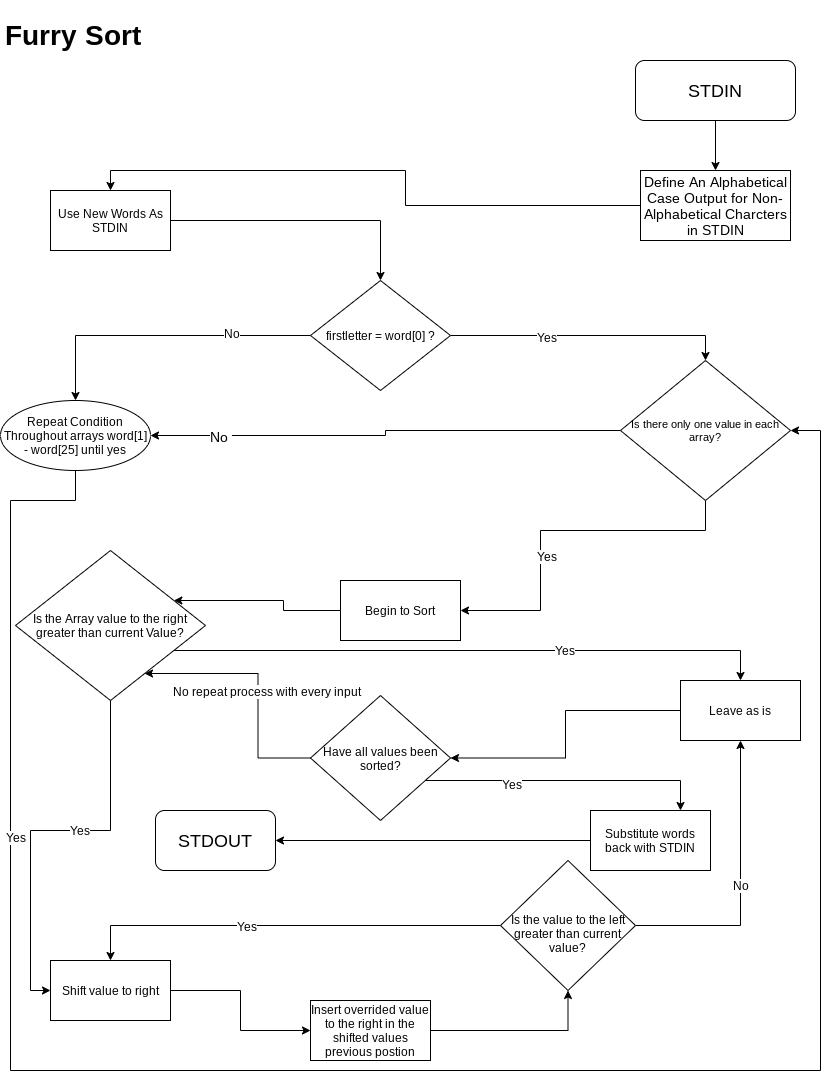

The diagram above was exported from draw.io. Its source (the exported page's mxGraphModel, read from the mxfile embedded in the PNG):
<mxGraphModel dx="1019" dy="527" grid="1" gridSize="10" guides="1" tooltips="1" connect="1" arrows="1" fold="1" page="1" pageScale="1" pageWidth="850" pageHeight="1100" math="0" shadow="0">
  <root>
    <mxCell id="0" />
    <mxCell id="1" parent="0" />
    <mxCell id="Ku_z8ys-hpG11ndyumB2-5" style="edgeStyle=orthogonalEdgeStyle;rounded=0;orthogonalLoop=1;jettySize=auto;html=1;entryX=0.5;entryY=0;entryDx=0;entryDy=0;fontSize=18;" parent="1" source="Ku_z8ys-hpG11ndyumB2-2" target="Ku_z8ys-hpG11ndyumB2-4" edge="1">
      <mxGeometry relative="1" as="geometry" />
    </mxCell>
    <mxCell id="Ku_z8ys-hpG11ndyumB2-2" value="STDIN" style="rounded=1;whiteSpace=wrap;html=1;fontSize=18;" parent="1" vertex="1">
      <mxGeometry x="655" y="80" width="160" height="60" as="geometry" />
    </mxCell>
    <mxCell id="Ku_z8ys-hpG11ndyumB2-11" style="edgeStyle=orthogonalEdgeStyle;rounded=0;orthogonalLoop=1;jettySize=auto;html=1;entryX=0.5;entryY=0;entryDx=0;entryDy=0;fontSize=12;" parent="1" source="Ku_z8ys-hpG11ndyumB2-3" target="d8M1nxejZQlbV1YxGIju-1" edge="1">
      <mxGeometry relative="1" as="geometry">
        <mxPoint x="200" y="530" as="targetPoint" />
      </mxGeometry>
    </mxCell>
    <mxCell id="Ku_z8ys-hpG11ndyumB2-12" value="No" style="edgeLabel;html=1;align=center;verticalAlign=middle;resizable=0;points=[];fontSize=12;" parent="Ku_z8ys-hpG11ndyumB2-11" connectable="0" vertex="1">
      <mxGeometry x="-0.47" y="-3" relative="1" as="geometry">
        <mxPoint as="offset" />
      </mxGeometry>
    </mxCell>
    <mxCell id="Ku_z8ys-hpG11ndyumB2-13" style="edgeStyle=orthogonalEdgeStyle;rounded=0;orthogonalLoop=1;jettySize=auto;html=1;fontSize=12;entryX=0.5;entryY=0;entryDx=0;entryDy=0;" parent="1" source="Ku_z8ys-hpG11ndyumB2-3" target="Ku_z8ys-hpG11ndyumB2-14" edge="1">
      <mxGeometry relative="1" as="geometry">
        <mxPoint x="620" y="465" as="targetPoint" />
      </mxGeometry>
    </mxCell>
    <mxCell id="d8M1nxejZQlbV1YxGIju-25" value="Yes" style="edgeLabel;html=1;align=center;verticalAlign=middle;resizable=0;points=[];fontSize=12;" parent="Ku_z8ys-hpG11ndyumB2-13" connectable="0" vertex="1">
      <mxGeometry x="-0.3235" y="-1" relative="1" as="geometry">
        <mxPoint as="offset" />
      </mxGeometry>
    </mxCell>
    <mxCell id="Ku_z8ys-hpG11ndyumB2-3" value="firstletter = word[0] ?" style="rhombus;whiteSpace=wrap;html=1;fontSize=12;" parent="1" vertex="1">
      <mxGeometry x="330" y="300" width="140" height="110" as="geometry" />
    </mxCell>
    <mxCell id="Ku_z8ys-hpG11ndyumB2-7" style="edgeStyle=orthogonalEdgeStyle;rounded=0;orthogonalLoop=1;jettySize=auto;html=1;fontSize=14;entryX=0.5;entryY=0;entryDx=0;entryDy=0;" parent="1" source="Ku_z8ys-hpG11ndyumB2-4" target="d8M1nxejZQlbV1YxGIju-30" edge="1">
      <mxGeometry relative="1" as="geometry">
        <mxPoint x="390" y="180" as="targetPoint" />
      </mxGeometry>
    </mxCell>
    <mxCell id="Ku_z8ys-hpG11ndyumB2-4" value="Define An Alphabetical Case Output for Non-Alphabetical Charcters in STDIN" style="rounded=0;whiteSpace=wrap;fontSize=14;" parent="1" vertex="1">
      <mxGeometry x="660" y="190" width="150" height="70" as="geometry" />
    </mxCell>
    <mxCell id="Ku_z8ys-hpG11ndyumB2-6" value="&lt;h1&gt;Furry Sort&lt;/h1&gt;" style="text;html=1;strokeColor=none;fillColor=none;spacing=5;spacingTop=-20;whiteSpace=wrap;overflow=hidden;rounded=0;fontSize=14;" parent="1" vertex="1">
      <mxGeometry x="20" y="30" width="190" height="120" as="geometry" />
    </mxCell>
    <mxCell id="Ku_z8ys-hpG11ndyumB2-15" style="edgeStyle=orthogonalEdgeStyle;rounded=0;orthogonalLoop=1;jettySize=auto;html=1;fontSize=12;entryX=1;entryY=0.5;entryDx=0;entryDy=0;entryPerimeter=0;" parent="1" source="Ku_z8ys-hpG11ndyumB2-14" target="d8M1nxejZQlbV1YxGIju-44" edge="1">
      <mxGeometry relative="1" as="geometry">
        <mxPoint x="460" y="640" as="targetPoint" />
        <Array as="points">
          <mxPoint x="560" y="550" />
          <mxPoint x="560" y="630" />
        </Array>
      </mxGeometry>
    </mxCell>
    <mxCell id="d8M1nxejZQlbV1YxGIju-24" value="Yes" style="edgeLabel;html=1;align=center;verticalAlign=middle;resizable=0;points=[];fontSize=12;" parent="Ku_z8ys-hpG11ndyumB2-15" connectable="0" vertex="1">
      <mxGeometry x="0.2421" y="5" relative="1" as="geometry">
        <mxPoint as="offset" />
      </mxGeometry>
    </mxCell>
    <mxCell id="d8M1nxejZQlbV1YxGIju-5" style="edgeStyle=orthogonalEdgeStyle;rounded=0;orthogonalLoop=1;jettySize=auto;html=1;fontSize=14;entryX=1;entryY=0.5;entryDx=0;entryDy=0;" parent="1" source="Ku_z8ys-hpG11ndyumB2-14" target="d8M1nxejZQlbV1YxGIju-1" edge="1">
      <mxGeometry relative="1" as="geometry">
        <mxPoint x="560" y="450" as="targetPoint" />
      </mxGeometry>
    </mxCell>
    <mxCell id="d8M1nxejZQlbV1YxGIju-7" value="No&amp;nbsp;" style="edgeLabel;html=1;align=center;verticalAlign=middle;resizable=0;points=[];fontSize=14;" parent="d8M1nxejZQlbV1YxGIju-5" connectable="0" vertex="1">
      <mxGeometry x="0.7419" y="-3" relative="1" as="geometry">
        <mxPoint x="8" y="3" as="offset" />
      </mxGeometry>
    </mxCell>
    <mxCell id="Ku_z8ys-hpG11ndyumB2-14" value="Is there only one value in each array?" style="rhombus;whiteSpace=wrap;html=1;fontSize=11;" parent="1" vertex="1">
      <mxGeometry x="640" y="380" width="170" height="140" as="geometry" />
    </mxCell>
    <mxCell id="Ku_z8ys-hpG11ndyumB2-16" value="STDOUT" style="rounded=1;whiteSpace=wrap;html=1;fontSize=18;" parent="1" vertex="1">
      <mxGeometry x="175" y="830" width="120" height="60" as="geometry" />
    </mxCell>
    <mxCell id="d8M1nxejZQlbV1YxGIju-21" style="edgeStyle=orthogonalEdgeStyle;rounded=0;orthogonalLoop=1;jettySize=auto;html=1;fontSize=12;entryX=1;entryY=0.5;entryDx=0;entryDy=0;exitX=0.5;exitY=1;exitDx=0;exitDy=0;" parent="1" source="d8M1nxejZQlbV1YxGIju-1" target="Ku_z8ys-hpG11ndyumB2-14" edge="1">
      <mxGeometry relative="1" as="geometry">
        <mxPoint x="95" y="690" as="targetPoint" />
        <Array as="points">
          <mxPoint x="95" y="520" />
          <mxPoint x="30" y="520" />
          <mxPoint x="30" y="1090" />
          <mxPoint x="840" y="1090" />
          <mxPoint x="840" y="450" />
        </Array>
      </mxGeometry>
    </mxCell>
    <mxCell id="d8M1nxejZQlbV1YxGIju-23" value="Yes" style="edgeLabel;html=1;align=center;verticalAlign=middle;resizable=0;points=[];fontSize=12;" parent="d8M1nxejZQlbV1YxGIju-21" connectable="0" vertex="1">
      <mxGeometry x="-0.5977" y="4" relative="1" as="geometry">
        <mxPoint as="offset" />
      </mxGeometry>
    </mxCell>
    <mxCell id="d8M1nxejZQlbV1YxGIju-1" value="Repeat Condition Throughout arrays word[1] - word[25] until yes" style="ellipse;whiteSpace=wrap;html=1;" parent="1" vertex="1">
      <mxGeometry x="20" y="420" width="150" height="70" as="geometry" />
    </mxCell>
    <mxCell id="d8M1nxejZQlbV1YxGIju-31" style="edgeStyle=orthogonalEdgeStyle;rounded=0;orthogonalLoop=1;jettySize=auto;html=1;fontSize=12;" parent="1" source="d8M1nxejZQlbV1YxGIju-30" target="Ku_z8ys-hpG11ndyumB2-3" edge="1">
      <mxGeometry relative="1" as="geometry" />
    </mxCell>
    <mxCell id="d8M1nxejZQlbV1YxGIju-30" value="Use New Words As STDIN" style="rounded=0;whiteSpace=wrap;html=1;fontSize=12;" parent="1" vertex="1">
      <mxGeometry x="70" y="210" width="120" height="60" as="geometry" />
    </mxCell>
    <mxCell id="d8M1nxejZQlbV1YxGIju-33" style="edgeStyle=orthogonalEdgeStyle;rounded=0;orthogonalLoop=1;jettySize=auto;html=1;entryX=1;entryY=0.5;entryDx=0;entryDy=0;fontSize=12;" parent="1" source="d8M1nxejZQlbV1YxGIju-32" target="Ku_z8ys-hpG11ndyumB2-16" edge="1">
      <mxGeometry relative="1" as="geometry" />
    </mxCell>
    <mxCell id="d8M1nxejZQlbV1YxGIju-32" value="Substitute words back with STDIN" style="rounded=0;whiteSpace=wrap;html=1;fontSize=12;" parent="1" vertex="1">
      <mxGeometry x="610" y="830" width="120" height="60" as="geometry" />
    </mxCell>
    <mxCell id="d8M1nxejZQlbV1YxGIju-36" style="edgeStyle=orthogonalEdgeStyle;rounded=0;orthogonalLoop=1;jettySize=auto;html=1;fontSize=12;entryX=0;entryY=0.5;entryDx=0;entryDy=0;" parent="1" source="d8M1nxejZQlbV1YxGIju-34" target="d8M1nxejZQlbV1YxGIju-35" edge="1">
      <mxGeometry relative="1" as="geometry">
        <mxPoint x="30" y="910" as="targetPoint" />
      </mxGeometry>
    </mxCell>
    <mxCell id="d8M1nxejZQlbV1YxGIju-37" value="Yes" style="edgeLabel;html=1;align=center;verticalAlign=middle;resizable=0;points=[];fontSize=12;" parent="d8M1nxejZQlbV1YxGIju-36" connectable="0" vertex="1">
      <mxGeometry x="-0.1692" y="-1" relative="1" as="geometry">
        <mxPoint as="offset" />
      </mxGeometry>
    </mxCell>
    <mxCell id="d8M1nxejZQlbV1YxGIju-63" style="edgeStyle=orthogonalEdgeStyle;rounded=0;orthogonalLoop=1;jettySize=auto;html=1;fontSize=12;entryX=0.5;entryY=0;entryDx=0;entryDy=0;" parent="1" source="d8M1nxejZQlbV1YxGIju-34" target="d8M1nxejZQlbV1YxGIju-50" edge="1">
      <mxGeometry relative="1" as="geometry">
        <Array as="points">
          <mxPoint x="760" y="670" />
        </Array>
      </mxGeometry>
    </mxCell>
    <mxCell id="d8M1nxejZQlbV1YxGIju-72" value="Yes" style="edgeLabel;html=1;align=center;verticalAlign=middle;resizable=0;points=[];fontSize=12;" parent="d8M1nxejZQlbV1YxGIju-63" connectable="0" vertex="1">
      <mxGeometry x="0.3061" y="1" relative="1" as="geometry">
        <mxPoint as="offset" />
      </mxGeometry>
    </mxCell>
    <mxCell id="d8M1nxejZQlbV1YxGIju-34" value="Is the Array value to the right greater than current Value?" style="rhombus;whiteSpace=wrap;html=1;fontSize=12;" parent="1" vertex="1">
      <mxGeometry x="35" y="570" width="190" height="150" as="geometry" />
    </mxCell>
    <mxCell id="d8M1nxejZQlbV1YxGIju-41" style="edgeStyle=orthogonalEdgeStyle;rounded=0;orthogonalLoop=1;jettySize=auto;html=1;entryX=0;entryY=0.5;entryDx=0;entryDy=0;fontSize=12;" parent="1" source="d8M1nxejZQlbV1YxGIju-35" target="d8M1nxejZQlbV1YxGIju-38" edge="1">
      <mxGeometry relative="1" as="geometry" />
    </mxCell>
    <mxCell id="d8M1nxejZQlbV1YxGIju-35" value="Shift value to right" style="rounded=0;whiteSpace=wrap;html=1;fontSize=12;" parent="1" vertex="1">
      <mxGeometry x="70" y="980" width="120" height="60" as="geometry" />
    </mxCell>
    <mxCell id="d8M1nxejZQlbV1YxGIju-47" style="edgeStyle=orthogonalEdgeStyle;rounded=0;orthogonalLoop=1;jettySize=auto;html=1;fontSize=12;" parent="1" source="d8M1nxejZQlbV1YxGIju-38" target="d8M1nxejZQlbV1YxGIju-43" edge="1">
      <mxGeometry relative="1" as="geometry" />
    </mxCell>
    <mxCell id="d8M1nxejZQlbV1YxGIju-38" value="Insert overrided value to the right in the shifted values previous postion" style="rounded=0;whiteSpace=wrap;html=1;fontSize=12;" parent="1" vertex="1">
      <mxGeometry x="330" y="1020" width="120" height="60" as="geometry" />
    </mxCell>
    <mxCell id="d8M1nxejZQlbV1YxGIju-49" value="No" style="edgeStyle=orthogonalEdgeStyle;rounded=0;orthogonalLoop=1;jettySize=auto;html=1;fontSize=12;entryX=0.5;entryY=1;entryDx=0;entryDy=0;" parent="1" source="d8M1nxejZQlbV1YxGIju-43" target="d8M1nxejZQlbV1YxGIju-50" edge="1">
      <mxGeometry relative="1" as="geometry">
        <mxPoint x="537.5" y="780" as="targetPoint" />
      </mxGeometry>
    </mxCell>
    <mxCell id="d8M1nxejZQlbV1YxGIju-51" style="edgeStyle=orthogonalEdgeStyle;rounded=0;orthogonalLoop=1;jettySize=auto;html=1;entryX=0.5;entryY=0;entryDx=0;entryDy=0;fontSize=12;" parent="1" source="d8M1nxejZQlbV1YxGIju-43" target="d8M1nxejZQlbV1YxGIju-35" edge="1">
      <mxGeometry relative="1" as="geometry" />
    </mxCell>
    <mxCell id="d8M1nxejZQlbV1YxGIju-52" value="Yes" style="edgeLabel;html=1;align=center;verticalAlign=middle;resizable=0;points=[];fontSize=12;" parent="d8M1nxejZQlbV1YxGIju-51" connectable="0" vertex="1">
      <mxGeometry x="0.2" relative="1" as="geometry">
        <mxPoint as="offset" />
      </mxGeometry>
    </mxCell>
    <mxCell id="d8M1nxejZQlbV1YxGIju-43" value="Is the value to the left greater than current value?" style="rhombus;whiteSpace=wrap;html=1;fontSize=12;verticalAlign=middle;textDirection=ltr;spacing=2;spacingLeft=0;spacingTop=16;" parent="1" vertex="1">
      <mxGeometry x="520" y="880" width="135" height="130" as="geometry" />
    </mxCell>
    <mxCell id="d8M1nxejZQlbV1YxGIju-45" style="edgeStyle=orthogonalEdgeStyle;rounded=0;orthogonalLoop=1;jettySize=auto;html=1;fontSize=12;" parent="1" source="d8M1nxejZQlbV1YxGIju-44" target="d8M1nxejZQlbV1YxGIju-34" edge="1">
      <mxGeometry relative="1" as="geometry">
        <Array as="points">
          <mxPoint x="303" y="630" />
          <mxPoint x="303" y="620" />
        </Array>
      </mxGeometry>
    </mxCell>
    <mxCell id="d8M1nxejZQlbV1YxGIju-44" value="Begin to Sort" style="rounded=0;whiteSpace=wrap;html=1;fontSize=12;" parent="1" vertex="1">
      <mxGeometry x="360" y="600" width="120" height="60" as="geometry" />
    </mxCell>
    <mxCell id="d8M1nxejZQlbV1YxGIju-55" style="edgeStyle=orthogonalEdgeStyle;rounded=0;orthogonalLoop=1;jettySize=auto;html=1;entryX=1;entryY=0.5;entryDx=0;entryDy=0;fontSize=12;" parent="1" source="d8M1nxejZQlbV1YxGIju-50" target="d8M1nxejZQlbV1YxGIju-54" edge="1">
      <mxGeometry relative="1" as="geometry" />
    </mxCell>
    <mxCell id="d8M1nxejZQlbV1YxGIju-50" value="Leave as is" style="rounded=0;whiteSpace=wrap;html=1;fontSize=12;" parent="1" vertex="1">
      <mxGeometry x="700" y="700" width="120" height="60" as="geometry" />
    </mxCell>
    <mxCell id="d8M1nxejZQlbV1YxGIju-56" style="edgeStyle=orthogonalEdgeStyle;rounded=0;orthogonalLoop=1;jettySize=auto;html=1;entryX=0.679;entryY=0.82;entryDx=0;entryDy=0;entryPerimeter=0;fontSize=12;" parent="1" source="d8M1nxejZQlbV1YxGIju-54" target="d8M1nxejZQlbV1YxGIju-34" edge="1">
      <mxGeometry relative="1" as="geometry" />
    </mxCell>
    <mxCell id="d8M1nxejZQlbV1YxGIju-57" value="No repeat process with every input" style="edgeLabel;html=1;align=center;verticalAlign=middle;resizable=0;points=[];fontSize=12;" parent="d8M1nxejZQlbV1YxGIju-56" connectable="0" vertex="1">
      <mxGeometry x="0.285" y="2" relative="1" as="geometry">
        <mxPoint x="32" y="15" as="offset" />
      </mxGeometry>
    </mxCell>
    <mxCell id="d8M1nxejZQlbV1YxGIju-70" style="edgeStyle=orthogonalEdgeStyle;rounded=0;orthogonalLoop=1;jettySize=auto;html=1;entryX=0.75;entryY=0;entryDx=0;entryDy=0;fontSize=12;" parent="1" source="d8M1nxejZQlbV1YxGIju-54" target="d8M1nxejZQlbV1YxGIju-32" edge="1">
      <mxGeometry relative="1" as="geometry">
        <Array as="points">
          <mxPoint x="700" y="800" />
        </Array>
      </mxGeometry>
    </mxCell>
    <mxCell id="d8M1nxejZQlbV1YxGIju-71" value="Yes" style="edgeLabel;html=1;align=center;verticalAlign=middle;resizable=0;points=[];fontSize=12;" parent="d8M1nxejZQlbV1YxGIju-70" connectable="0" vertex="1">
      <mxGeometry x="-0.3952" y="-3" relative="1" as="geometry">
        <mxPoint as="offset" />
      </mxGeometry>
    </mxCell>
    <mxCell id="d8M1nxejZQlbV1YxGIju-54" value="Have all values been sorted?" style="rhombus;whiteSpace=wrap;html=1;fontSize=12;" parent="1" vertex="1">
      <mxGeometry x="330" y="715" width="140" height="125" as="geometry" />
    </mxCell>
  </root>
</mxGraphModel>